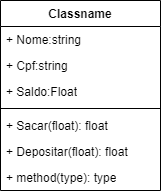

The diagram above was exported from draw.io. Its source (the exported page's mxGraphModel, read from the mxfile embedded in the PNG):
<mxGraphModel dx="1106" dy="605" grid="1" gridSize="10" guides="1" tooltips="1" connect="1" arrows="1" fold="1" page="1" pageScale="1" pageWidth="827" pageHeight="1169" math="0" shadow="0">
  <root>
    <mxCell id="0" />
    <mxCell id="1" parent="0" />
    <mxCell id="Nylu7nyOBDWEEUiwm78--1" value="Classname" style="swimlane;fontStyle=1;align=center;verticalAlign=top;childLayout=stackLayout;horizontal=1;startSize=26;horizontalStack=0;resizeParent=1;resizeParentMax=0;resizeLast=0;collapsible=1;marginBottom=0;whiteSpace=wrap;html=1;" vertex="1" parent="1">
      <mxGeometry x="330" y="270" width="160" height="190" as="geometry" />
    </mxCell>
    <mxCell id="Nylu7nyOBDWEEUiwm78--2" value="+ Nome:string" style="text;strokeColor=none;fillColor=none;align=left;verticalAlign=top;spacingLeft=4;spacingRight=4;overflow=hidden;rotatable=0;points=[[0,0.5],[1,0.5]];portConstraint=eastwest;whiteSpace=wrap;html=1;" vertex="1" parent="Nylu7nyOBDWEEUiwm78--1">
      <mxGeometry y="26" width="160" height="26" as="geometry" />
    </mxCell>
    <mxCell id="Nylu7nyOBDWEEUiwm78--5" value="+ Cpf:string" style="text;strokeColor=none;fillColor=none;align=left;verticalAlign=top;spacingLeft=4;spacingRight=4;overflow=hidden;rotatable=0;points=[[0,0.5],[1,0.5]];portConstraint=eastwest;whiteSpace=wrap;html=1;" vertex="1" parent="Nylu7nyOBDWEEUiwm78--1">
      <mxGeometry y="52" width="160" height="26" as="geometry" />
    </mxCell>
    <mxCell id="Nylu7nyOBDWEEUiwm78--6" value="+ Saldo:Float" style="text;strokeColor=none;fillColor=none;align=left;verticalAlign=top;spacingLeft=4;spacingRight=4;overflow=hidden;rotatable=0;points=[[0,0.5],[1,0.5]];portConstraint=eastwest;whiteSpace=wrap;html=1;" vertex="1" parent="Nylu7nyOBDWEEUiwm78--1">
      <mxGeometry y="78" width="160" height="26" as="geometry" />
    </mxCell>
    <mxCell id="Nylu7nyOBDWEEUiwm78--3" value="" style="line;strokeWidth=1;fillColor=none;align=left;verticalAlign=middle;spacingTop=-1;spacingLeft=3;spacingRight=3;rotatable=0;labelPosition=right;points=[];portConstraint=eastwest;strokeColor=inherit;" vertex="1" parent="Nylu7nyOBDWEEUiwm78--1">
      <mxGeometry y="104" width="160" height="8" as="geometry" />
    </mxCell>
    <mxCell id="Nylu7nyOBDWEEUiwm78--9" value="+ Sacar(float): float" style="text;strokeColor=none;fillColor=none;align=left;verticalAlign=top;spacingLeft=4;spacingRight=4;overflow=hidden;rotatable=0;points=[[0,0.5],[1,0.5]];portConstraint=eastwest;whiteSpace=wrap;html=1;" vertex="1" parent="Nylu7nyOBDWEEUiwm78--1">
      <mxGeometry y="112" width="160" height="26" as="geometry" />
    </mxCell>
    <mxCell id="Nylu7nyOBDWEEUiwm78--8" value="+ Depositar(float): float" style="text;strokeColor=none;fillColor=none;align=left;verticalAlign=top;spacingLeft=4;spacingRight=4;overflow=hidden;rotatable=0;points=[[0,0.5],[1,0.5]];portConstraint=eastwest;whiteSpace=wrap;html=1;" vertex="1" parent="Nylu7nyOBDWEEUiwm78--1">
      <mxGeometry y="138" width="160" height="26" as="geometry" />
    </mxCell>
    <mxCell id="Nylu7nyOBDWEEUiwm78--4" value="+ method(type): type" style="text;strokeColor=none;fillColor=none;align=left;verticalAlign=top;spacingLeft=4;spacingRight=4;overflow=hidden;rotatable=0;points=[[0,0.5],[1,0.5]];portConstraint=eastwest;whiteSpace=wrap;html=1;" vertex="1" parent="Nylu7nyOBDWEEUiwm78--1">
      <mxGeometry y="164" width="160" height="26" as="geometry" />
    </mxCell>
  </root>
</mxGraphModel>